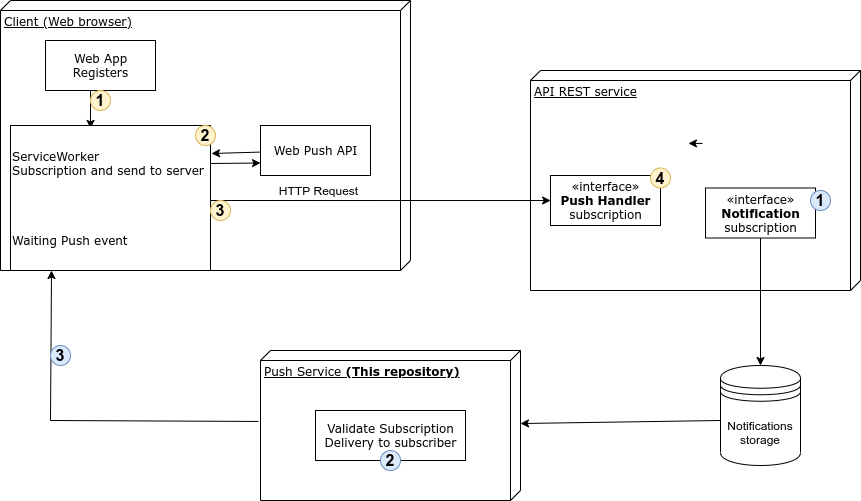

The diagram above was exported from draw.io. Its source (the exported page's mxGraphModel, read from the mxfile embedded in the PNG):
<mxGraphModel dx="1422" dy="878" grid="1" gridSize="10" guides="1" tooltips="1" connect="1" arrows="1" fold="1" page="1" pageScale="1" pageWidth="1100" pageHeight="850" background="none" math="0" shadow="0">
  <root>
    <mxCell id="0" />
    <mxCell id="1" parent="0" />
    <mxCell id="39150e848f15840c-1" value="Client (Web browser)" style="verticalAlign=top;align=left;spacingTop=8;spacingLeft=2;spacingRight=12;shape=cube;size=10;direction=south;fontStyle=4;html=1;rounded=0;shadow=0;comic=0;labelBackgroundColor=none;strokeWidth=1;fontFamily=Verdana;fontSize=12" parent="1" vertex="1">
      <mxGeometry x="110" y="60" width="410" height="270" as="geometry" />
    </mxCell>
    <mxCell id="39150e848f15840c-2" value="API REST service" style="verticalAlign=top;align=left;spacingTop=8;spacingLeft=2;spacingRight=12;shape=cube;size=10;direction=south;fontStyle=4;html=1;rounded=0;shadow=0;comic=0;labelBackgroundColor=none;strokeWidth=1;fontFamily=Verdana;fontSize=12" parent="1" vertex="1">
      <mxGeometry x="640" y="130" width="330" height="220" as="geometry" />
    </mxCell>
    <mxCell id="39150e848f15840c-3" value="Push Service &lt;b&gt;(This repository)&lt;/b&gt;" style="verticalAlign=top;align=left;spacingTop=8;spacingLeft=2;spacingRight=12;shape=cube;size=10;direction=south;fontStyle=4;html=1;rounded=0;shadow=0;comic=0;labelBackgroundColor=none;strokeWidth=1;fontFamily=Verdana;fontSize=12" parent="1" vertex="1">
      <mxGeometry x="370" y="410" width="260" height="150" as="geometry" />
    </mxCell>
    <mxCell id="3EecAjtOpSg5P2L9mNJo-10" style="edgeStyle=orthogonalEdgeStyle;rounded=0;orthogonalLoop=1;jettySize=auto;html=1;exitX=0.5;exitY=1;exitDx=0;exitDy=0;fontSize=16;entryX=0.4;entryY=0.02;entryDx=0;entryDy=0;entryPerimeter=0;" edge="1" parent="1" source="39150e848f15840c-4" target="3EecAjtOpSg5P2L9mNJo-11">
      <mxGeometry relative="1" as="geometry" />
    </mxCell>
    <mxCell id="39150e848f15840c-4" value="Web App&lt;br&gt;Registers" style="html=1;rounded=0;shadow=0;comic=0;labelBackgroundColor=none;strokeWidth=1;fontFamily=Verdana;fontSize=12;align=center;" parent="1" vertex="1">
      <mxGeometry x="155" y="100" width="110" height="50" as="geometry" />
    </mxCell>
    <mxCell id="39150e848f15840c-8" value="«interface»&lt;br&gt;&lt;b&gt;Push Handler&lt;/b&gt;&lt;br&gt;subscription" style="html=1;rounded=0;shadow=0;comic=0;labelBackgroundColor=none;strokeWidth=1;fontFamily=Verdana;fontSize=12;align=center;" parent="1" vertex="1">
      <mxGeometry x="660" y="235" width="110" height="50" as="geometry" />
    </mxCell>
    <mxCell id="3EecAjtOpSg5P2L9mNJo-1" value="" style="endArrow=classic;html=1;rounded=0;exitX=0.473;exitY=1.008;exitDx=0;exitDy=0;exitPerimeter=0;entryX=0.205;entryY=1;entryDx=0;entryDy=0;entryPerimeter=0;" edge="1" parent="1" source="39150e848f15840c-3" target="3EecAjtOpSg5P2L9mNJo-11">
      <mxGeometry width="50" height="50" relative="1" as="geometry">
        <mxPoint x="370" y="485" as="sourcePoint" />
        <mxPoint x="340" y="400" as="targetPoint" />
        <Array as="points">
          <mxPoint x="160" y="480" />
        </Array>
      </mxGeometry>
    </mxCell>
    <mxCell id="3EecAjtOpSg5P2L9mNJo-5" value="&lt;b&gt;&lt;font style=&quot;font-size: 16px&quot;&gt;1&lt;/font&gt;&lt;/b&gt;" style="ellipse;whiteSpace=wrap;html=1;aspect=fixed;fillColor=#fff2cc;strokeColor=#d6b656;" vertex="1" parent="1">
      <mxGeometry x="200" y="150" width="20" height="20" as="geometry" />
    </mxCell>
    <mxCell id="3EecAjtOpSg5P2L9mNJo-9" value="" style="endArrow=classic;html=1;rounded=0;fontSize=16;entryX=0.591;entryY=0.939;entryDx=0;entryDy=0;entryPerimeter=0;" edge="1" parent="1" target="39150e848f15840c-2">
      <mxGeometry width="50" height="50" relative="1" as="geometry">
        <mxPoint x="320" y="260" as="sourcePoint" />
        <mxPoint x="370" y="210" as="targetPoint" />
      </mxGeometry>
    </mxCell>
    <mxCell id="3EecAjtOpSg5P2L9mNJo-32" value="&lt;font style=&quot;font-size: 12px&quot;&gt;HTTP Request&lt;/font&gt;" style="edgeLabel;html=1;align=center;verticalAlign=bottom;resizable=0;points=[];fontSize=16;" vertex="1" connectable="0" parent="3EecAjtOpSg5P2L9mNJo-9">
      <mxGeometry x="-0.3655" relative="1" as="geometry">
        <mxPoint as="offset" />
      </mxGeometry>
    </mxCell>
    <mxCell id="3EecAjtOpSg5P2L9mNJo-11" value="&lt;div&gt;&lt;span&gt;ServiceWorker&lt;/span&gt;&lt;/div&gt;&lt;div&gt;&lt;span&gt;Subscription and send to server&lt;br&gt;&lt;br&gt;&lt;/span&gt;&lt;/div&gt;&lt;div&gt;&lt;span&gt;&lt;br&gt;&lt;/span&gt;&lt;/div&gt;&lt;div&gt;&lt;span&gt;&lt;br&gt;&lt;/span&gt;&lt;/div&gt;&lt;div&gt;&lt;span&gt;&lt;br&gt;&lt;/span&gt;&lt;/div&gt;&lt;div&gt;&lt;span&gt;Waiting Push event&lt;/span&gt;&lt;/div&gt;" style="html=1;rounded=0;shadow=0;comic=0;labelBackgroundColor=none;strokeWidth=1;fontFamily=Verdana;fontSize=12;align=left;" vertex="1" parent="1">
      <mxGeometry x="120" y="185" width="200" height="145" as="geometry" />
    </mxCell>
    <mxCell id="3EecAjtOpSg5P2L9mNJo-14" value="&lt;b&gt;&lt;font style=&quot;font-size: 16px&quot;&gt;2&lt;/font&gt;&lt;/b&gt;" style="ellipse;whiteSpace=wrap;html=1;aspect=fixed;fillColor=#fff2cc;strokeColor=#d6b656;" vertex="1" parent="1">
      <mxGeometry x="305" y="185" width="20" height="20" as="geometry" />
    </mxCell>
    <mxCell id="3EecAjtOpSg5P2L9mNJo-15" value="Web Push API" style="html=1;rounded=0;shadow=0;comic=0;labelBackgroundColor=none;strokeWidth=1;fontFamily=Verdana;fontSize=12;align=center;" vertex="1" parent="1">
      <mxGeometry x="370" y="185" width="110" height="50" as="geometry" />
    </mxCell>
    <mxCell id="3EecAjtOpSg5P2L9mNJo-16" value="«interface»&lt;br&gt;&lt;b&gt;Notification&lt;/b&gt;&lt;br&gt;subscription" style="html=1;rounded=0;shadow=0;comic=0;labelBackgroundColor=none;strokeWidth=1;fontFamily=Verdana;fontSize=12;align=center;" vertex="1" parent="1">
      <mxGeometry x="815" y="247.5" width="110" height="50" as="geometry" />
    </mxCell>
    <mxCell id="3EecAjtOpSg5P2L9mNJo-18" value="" style="endArrow=classic;html=1;rounded=0;fontSize=16;entryX=1.005;entryY=0.193;entryDx=0;entryDy=0;entryPerimeter=0;" edge="1" parent="1" source="3EecAjtOpSg5P2L9mNJo-15" target="3EecAjtOpSg5P2L9mNJo-11">
      <mxGeometry width="50" height="50" relative="1" as="geometry">
        <mxPoint x="380" y="235" as="sourcePoint" />
        <mxPoint x="430" y="185" as="targetPoint" />
      </mxGeometry>
    </mxCell>
    <mxCell id="3EecAjtOpSg5P2L9mNJo-21" value="" style="endArrow=classic;html=1;rounded=0;fontSize=16;entryX=0;entryY=0.75;entryDx=0;entryDy=0;" edge="1" parent="1" target="3EecAjtOpSg5P2L9mNJo-15">
      <mxGeometry width="50" height="50" relative="1" as="geometry">
        <mxPoint x="320" y="223" as="sourcePoint" />
        <mxPoint x="380" y="185" as="targetPoint" />
      </mxGeometry>
    </mxCell>
    <mxCell id="3EecAjtOpSg5P2L9mNJo-31" value="&lt;b&gt;&lt;font style=&quot;font-size: 16px&quot;&gt;3&lt;/font&gt;&lt;/b&gt;" style="ellipse;whiteSpace=wrap;html=1;aspect=fixed;fillColor=#fff2cc;strokeColor=#d6b656;" vertex="1" parent="1">
      <mxGeometry x="320" y="260" width="20" height="20" as="geometry" />
    </mxCell>
    <mxCell id="3EecAjtOpSg5P2L9mNJo-33" value="Validate Subscription&lt;br&gt;Delivery to subscriber" style="html=1;rounded=0;shadow=0;comic=0;labelBackgroundColor=none;strokeWidth=1;fontFamily=Verdana;fontSize=12;align=center;" vertex="1" parent="1">
      <mxGeometry x="425" y="470" width="150" height="50" as="geometry" />
    </mxCell>
    <mxCell id="3EecAjtOpSg5P2L9mNJo-34" value="&lt;b&gt;&lt;font style=&quot;font-size: 16px&quot;&gt;4&lt;/font&gt;&lt;/b&gt;" style="ellipse;whiteSpace=wrap;html=1;aspect=fixed;fillColor=#fff2cc;strokeColor=#d6b656;" vertex="1" parent="1">
      <mxGeometry x="760" y="227.5" width="20" height="20" as="geometry" />
    </mxCell>
    <mxCell id="3EecAjtOpSg5P2L9mNJo-36" value="Notifications storage" style="shape=datastore;whiteSpace=wrap;html=1;fontSize=12;" vertex="1" parent="1">
      <mxGeometry x="830" y="425" width="80" height="100" as="geometry" />
    </mxCell>
    <mxCell id="3EecAjtOpSg5P2L9mNJo-37" value="" style="endArrow=classic;html=1;rounded=0;fontSize=12;exitX=0.5;exitY=1;exitDx=0;exitDy=0;" edge="1" parent="1" source="3EecAjtOpSg5P2L9mNJo-16" target="3EecAjtOpSg5P2L9mNJo-36">
      <mxGeometry width="50" height="50" relative="1" as="geometry">
        <mxPoint x="830" y="370" as="sourcePoint" />
        <mxPoint x="880" y="320" as="targetPoint" />
      </mxGeometry>
    </mxCell>
    <mxCell id="3EecAjtOpSg5P2L9mNJo-38" value="" style="endArrow=classic;html=1;rounded=0;fontSize=12;" edge="1" parent="1" target="39150e848f15840c-3">
      <mxGeometry width="50" height="50" relative="1" as="geometry">
        <mxPoint x="830" y="480" as="sourcePoint" />
        <mxPoint x="750" y="445" as="targetPoint" />
      </mxGeometry>
    </mxCell>
    <mxCell id="3EecAjtOpSg5P2L9mNJo-44" style="edgeStyle=orthogonalEdgeStyle;rounded=0;orthogonalLoop=1;jettySize=auto;html=1;exitX=1;exitY=0;exitDx=0;exitDy=0;entryX=0;entryY=0;entryDx=0;entryDy=0;fontSize=12;" edge="1" parent="1">
      <mxGeometry relative="1" as="geometry">
        <mxPoint x="812.0710678118653" y="202.9289321881347" as="sourcePoint" />
        <mxPoint x="797.9289321881347" y="202.9289321881347" as="targetPoint" />
      </mxGeometry>
    </mxCell>
    <mxCell id="3EecAjtOpSg5P2L9mNJo-45" value="&lt;b&gt;&lt;font style=&quot;font-size: 16px&quot;&gt;1&lt;/font&gt;&lt;/b&gt;" style="ellipse;whiteSpace=wrap;html=1;aspect=fixed;fillColor=#dae8fc;strokeColor=#6c8ebf;" vertex="1" parent="1">
      <mxGeometry x="920" y="250" width="20" height="20" as="geometry" />
    </mxCell>
    <mxCell id="3EecAjtOpSg5P2L9mNJo-46" value="&lt;b&gt;&lt;font style=&quot;font-size: 16px&quot;&gt;2&lt;/font&gt;&lt;/b&gt;" style="ellipse;whiteSpace=wrap;html=1;aspect=fixed;fillColor=#dae8fc;strokeColor=#6c8ebf;" vertex="1" parent="1">
      <mxGeometry x="490" y="510" width="20" height="20" as="geometry" />
    </mxCell>
    <mxCell id="3EecAjtOpSg5P2L9mNJo-52" value="&lt;b&gt;&lt;font style=&quot;font-size: 16px&quot;&gt;3&lt;/font&gt;&lt;/b&gt;" style="ellipse;whiteSpace=wrap;html=1;aspect=fixed;fillColor=#dae8fc;strokeColor=#6c8ebf;" vertex="1" parent="1">
      <mxGeometry x="160" y="405" width="20" height="20" as="geometry" />
    </mxCell>
  </root>
</mxGraphModel>